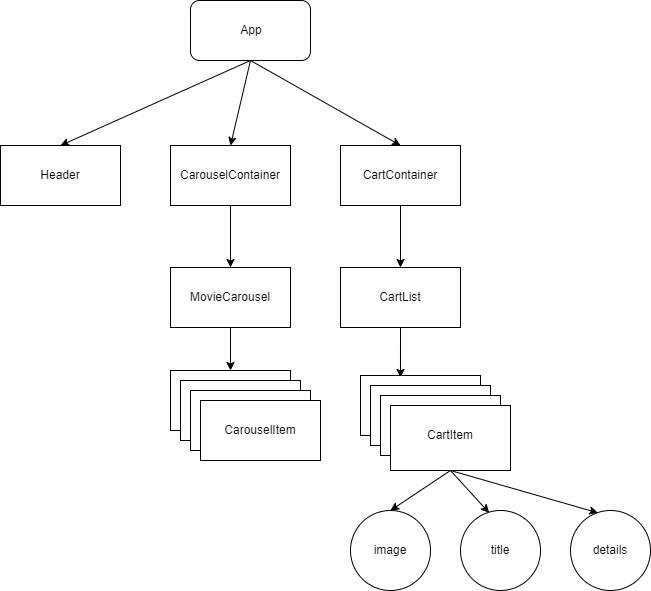

The diagram above was exported from draw.io. Its source (the exported page's mxGraphModel, read from the mxfile embedded in the PNG):
<mxGraphModel dx="1381" dy="350" grid="1" gridSize="10" guides="1" tooltips="1" connect="1" arrows="1" fold="1" page="1" pageScale="1" pageWidth="850" pageHeight="1100" math="0" shadow="0">
  <root>
    <mxCell id="0" />
    <mxCell id="1" parent="0" />
    <mxCell id="13" style="edgeStyle=none;html=1;exitX=0.5;exitY=1;exitDx=0;exitDy=0;entryX=0.5;entryY=0;entryDx=0;entryDy=0;" parent="1" source="2" target="4" edge="1">
      <mxGeometry relative="1" as="geometry" />
    </mxCell>
    <mxCell id="14" style="edgeStyle=none;html=1;exitX=0.5;exitY=1;exitDx=0;exitDy=0;entryX=0.5;entryY=0;entryDx=0;entryDy=0;" parent="1" source="2" target="6" edge="1">
      <mxGeometry relative="1" as="geometry" />
    </mxCell>
    <mxCell id="49" style="edgeStyle=none;html=1;exitX=0.5;exitY=1;exitDx=0;exitDy=0;entryX=0.5;entryY=0;entryDx=0;entryDy=0;" parent="1" source="2" target="24" edge="1">
      <mxGeometry relative="1" as="geometry">
        <mxPoint x="380" y="150" as="targetPoint" />
      </mxGeometry>
    </mxCell>
    <mxCell id="2" value="" style="rounded=1;whiteSpace=wrap;html=1;" parent="1" vertex="1">
      <mxGeometry x="180" y="10" width="120" height="60" as="geometry" />
    </mxCell>
    <mxCell id="3" value="App" style="text;strokeColor=none;align=center;fillColor=none;html=1;verticalAlign=middle;whiteSpace=wrap;rounded=0;" parent="1" vertex="1">
      <mxGeometry x="211" y="25" width="60" height="30" as="geometry" />
    </mxCell>
    <mxCell id="4" value="" style="rounded=0;whiteSpace=wrap;html=1;" parent="1" vertex="1">
      <mxGeometry x="-10" y="155" width="120" height="60" as="geometry" />
    </mxCell>
    <mxCell id="5" value="Header" style="text;strokeColor=none;align=center;fillColor=none;html=1;verticalAlign=middle;whiteSpace=wrap;rounded=0;" parent="1" vertex="1">
      <mxGeometry x="20" y="170" width="60" height="30" as="geometry" />
    </mxCell>
    <mxCell id="15" style="edgeStyle=none;html=1;exitX=0.5;exitY=1;exitDx=0;exitDy=0;entryX=0.5;entryY=0;entryDx=0;entryDy=0;" parent="1" source="6" target="9" edge="1">
      <mxGeometry relative="1" as="geometry" />
    </mxCell>
    <mxCell id="6" value="" style="rounded=0;whiteSpace=wrap;html=1;" parent="1" vertex="1">
      <mxGeometry x="160" y="155" width="120" height="60" as="geometry" />
    </mxCell>
    <mxCell id="7" value="CarouselContainer" style="text;strokeColor=none;align=center;fillColor=none;html=1;verticalAlign=middle;whiteSpace=wrap;rounded=0;" parent="1" vertex="1">
      <mxGeometry x="190" y="170" width="60" height="30" as="geometry" />
    </mxCell>
    <mxCell id="23" style="edgeStyle=none;html=1;exitX=0.5;exitY=1;exitDx=0;exitDy=0;entryX=0.5;entryY=0;entryDx=0;entryDy=0;" parent="1" source="9" target="11" edge="1">
      <mxGeometry relative="1" as="geometry" />
    </mxCell>
    <mxCell id="9" value="" style="rounded=0;whiteSpace=wrap;html=1;" parent="1" vertex="1">
      <mxGeometry x="160" y="277" width="120" height="60" as="geometry" />
    </mxCell>
    <mxCell id="10" value="MovieCarousel" style="text;strokeColor=none;align=center;fillColor=none;html=1;verticalAlign=middle;whiteSpace=wrap;rounded=0;" parent="1" vertex="1">
      <mxGeometry x="160" y="292" width="120" height="30" as="geometry" />
    </mxCell>
    <mxCell id="11" value="" style="rounded=0;whiteSpace=wrap;html=1;" parent="1" vertex="1">
      <mxGeometry x="160" y="380" width="120" height="60" as="geometry" />
    </mxCell>
    <mxCell id="12" value="CarouselItem" style="text;strokeColor=none;align=center;fillColor=none;html=1;verticalAlign=middle;whiteSpace=wrap;rounded=0;" parent="1" vertex="1">
      <mxGeometry x="190" y="395" width="60" height="30" as="geometry" />
    </mxCell>
    <mxCell id="16" value="" style="rounded=0;whiteSpace=wrap;html=1;" parent="1" vertex="1">
      <mxGeometry x="170" y="390" width="120" height="60" as="geometry" />
    </mxCell>
    <mxCell id="17" value="CarouselItem" style="text;strokeColor=none;align=center;fillColor=none;html=1;verticalAlign=middle;whiteSpace=wrap;rounded=0;" parent="1" vertex="1">
      <mxGeometry x="200" y="405" width="60" height="30" as="geometry" />
    </mxCell>
    <mxCell id="18" value="" style="rounded=0;whiteSpace=wrap;html=1;" parent="1" vertex="1">
      <mxGeometry x="180" y="400" width="120" height="60" as="geometry" />
    </mxCell>
    <mxCell id="19" value="CarouselItem" style="text;strokeColor=none;align=center;fillColor=none;html=1;verticalAlign=middle;whiteSpace=wrap;rounded=0;" parent="1" vertex="1">
      <mxGeometry x="210" y="415" width="60" height="30" as="geometry" />
    </mxCell>
    <mxCell id="20" value="" style="rounded=0;whiteSpace=wrap;html=1;" parent="1" vertex="1">
      <mxGeometry x="190" y="410" width="120" height="60" as="geometry" />
    </mxCell>
    <mxCell id="21" value="CarouselItem" style="text;strokeColor=none;align=center;fillColor=none;html=1;verticalAlign=middle;whiteSpace=wrap;rounded=0;" parent="1" vertex="1">
      <mxGeometry x="220" y="425" width="60" height="30" as="geometry" />
    </mxCell>
    <mxCell id="48" style="edgeStyle=none;html=1;exitX=0.5;exitY=1;exitDx=0;exitDy=0;entryX=0.5;entryY=0;entryDx=0;entryDy=0;" parent="1" source="24" target="26" edge="1">
      <mxGeometry relative="1" as="geometry" />
    </mxCell>
    <mxCell id="24" value="" style="rounded=0;whiteSpace=wrap;html=1;" parent="1" vertex="1">
      <mxGeometry x="330" y="155" width="120" height="60" as="geometry" />
    </mxCell>
    <mxCell id="25" value="CartContainer" style="text;strokeColor=none;align=center;fillColor=none;html=1;verticalAlign=middle;whiteSpace=wrap;rounded=0;" parent="1" vertex="1">
      <mxGeometry x="350" y="170" width="80" height="30" as="geometry" />
    </mxCell>
    <mxCell id="47" style="html=1;exitX=0.5;exitY=1;exitDx=0;exitDy=0;entryX=0.333;entryY=0.033;entryDx=0;entryDy=0;entryPerimeter=0;" parent="1" source="26" target="28" edge="1">
      <mxGeometry relative="1" as="geometry">
        <mxPoint x="390" y="380" as="targetPoint" />
      </mxGeometry>
    </mxCell>
    <mxCell id="26" value="" style="rounded=0;whiteSpace=wrap;html=1;" parent="1" vertex="1">
      <mxGeometry x="330" y="277" width="120" height="60" as="geometry" />
    </mxCell>
    <mxCell id="27" value="CartList" style="text;strokeColor=none;align=center;fillColor=none;html=1;verticalAlign=middle;whiteSpace=wrap;rounded=0;" parent="1" vertex="1">
      <mxGeometry x="360" y="292" width="60" height="30" as="geometry" />
    </mxCell>
    <mxCell id="28" value="" style="rounded=0;whiteSpace=wrap;html=1;" parent="1" vertex="1">
      <mxGeometry x="350" y="385" width="120" height="60" as="geometry" />
    </mxCell>
    <mxCell id="29" value="CartItem" style="text;strokeColor=none;align=center;fillColor=none;html=1;verticalAlign=middle;whiteSpace=wrap;rounded=0;" parent="1" vertex="1">
      <mxGeometry x="380" y="400" width="60" height="30" as="geometry" />
    </mxCell>
    <mxCell id="30" value="" style="rounded=0;whiteSpace=wrap;html=1;" parent="1" vertex="1">
      <mxGeometry x="360" y="395" width="120" height="60" as="geometry" />
    </mxCell>
    <mxCell id="31" value="CartItem" style="text;strokeColor=none;align=center;fillColor=none;html=1;verticalAlign=middle;whiteSpace=wrap;rounded=0;" parent="1" vertex="1">
      <mxGeometry x="390" y="410" width="60" height="30" as="geometry" />
    </mxCell>
    <mxCell id="32" value="" style="rounded=0;whiteSpace=wrap;html=1;" parent="1" vertex="1">
      <mxGeometry x="370" y="405" width="120" height="60" as="geometry" />
    </mxCell>
    <mxCell id="33" value="CartItem" style="text;strokeColor=none;align=center;fillColor=none;html=1;verticalAlign=middle;whiteSpace=wrap;rounded=0;" parent="1" vertex="1">
      <mxGeometry x="400" y="420" width="60" height="30" as="geometry" />
    </mxCell>
    <mxCell id="34" value="" style="rounded=0;whiteSpace=wrap;html=1;" parent="1" vertex="1">
      <mxGeometry x="380" y="415" width="120" height="65" as="geometry" />
    </mxCell>
    <mxCell id="44" style="edgeStyle=none;html=1;entryX=0.5;entryY=0;entryDx=0;entryDy=0;" parent="1" target="37" edge="1">
      <mxGeometry relative="1" as="geometry">
        <mxPoint x="440" y="480" as="sourcePoint" />
      </mxGeometry>
    </mxCell>
    <mxCell id="45" style="html=1;entryX=0.358;entryY=0.029;entryDx=0;entryDy=0;entryPerimeter=0;" parent="1" target="38" edge="1">
      <mxGeometry relative="1" as="geometry">
        <mxPoint x="440" y="480" as="sourcePoint" />
      </mxGeometry>
    </mxCell>
    <mxCell id="46" style="edgeStyle=none;html=1;entryX=0.342;entryY=0.029;entryDx=0;entryDy=0;entryPerimeter=0;" parent="1" target="39" edge="1">
      <mxGeometry relative="1" as="geometry">
        <mxPoint x="440" y="480" as="sourcePoint" />
      </mxGeometry>
    </mxCell>
    <mxCell id="35" value="CartItem" style="text;strokeColor=none;align=center;fillColor=none;html=1;verticalAlign=middle;whiteSpace=wrap;rounded=0;" parent="1" vertex="1">
      <mxGeometry x="410" y="430" width="60" height="30" as="geometry" />
    </mxCell>
    <mxCell id="37" value="" style="ellipse;whiteSpace=wrap;html=1;aspect=fixed;" parent="1" vertex="1">
      <mxGeometry x="340" y="520" width="80" height="80" as="geometry" />
    </mxCell>
    <mxCell id="38" value="" style="ellipse;whiteSpace=wrap;html=1;aspect=fixed;" parent="1" vertex="1">
      <mxGeometry x="450" y="520" width="80" height="80" as="geometry" />
    </mxCell>
    <mxCell id="39" value="" style="ellipse;whiteSpace=wrap;html=1;aspect=fixed;" parent="1" vertex="1">
      <mxGeometry x="560" y="520" width="80" height="80" as="geometry" />
    </mxCell>
    <mxCell id="40" value="image" style="text;strokeColor=none;align=center;fillColor=none;html=1;verticalAlign=middle;whiteSpace=wrap;rounded=0;" parent="1" vertex="1">
      <mxGeometry x="350" y="545" width="60" height="30" as="geometry" />
    </mxCell>
    <mxCell id="41" value="title" style="text;strokeColor=none;align=center;fillColor=none;html=1;verticalAlign=middle;whiteSpace=wrap;rounded=0;" parent="1" vertex="1">
      <mxGeometry x="460" y="545" width="60" height="30" as="geometry" />
    </mxCell>
    <mxCell id="42" value="details" style="text;strokeColor=none;align=center;fillColor=none;html=1;verticalAlign=middle;whiteSpace=wrap;rounded=0;" parent="1" vertex="1">
      <mxGeometry x="570" y="545" width="60" height="30" as="geometry" />
    </mxCell>
  </root>
</mxGraphModel>